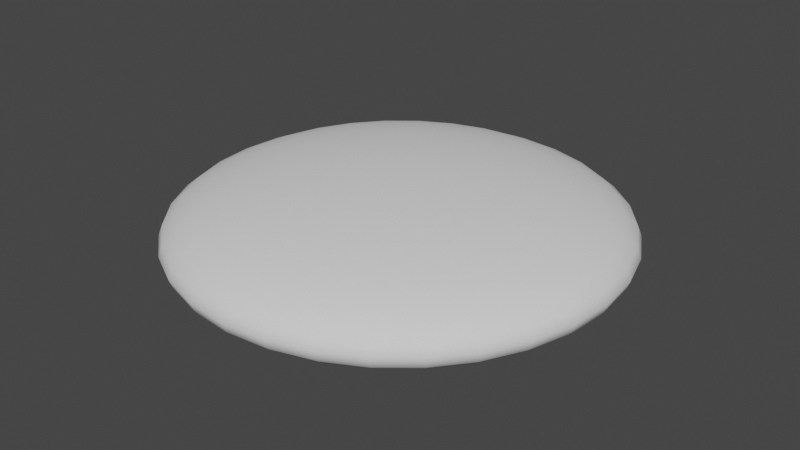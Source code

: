 # Source: EmojiSphere.blend  (saved by Blender 3.6.11; exported with 4.5.12 LTS)
import bpy
from mathutils import Matrix  # noqa: F401  (used for matrix-valued properties, if any)

bpy.ops.wm.read_factory_settings(use_empty=True)
scene = bpy.context.scene
scene.name = 'Scene'

# ---- collections
col_collection = bpy.data.collections.new('Collection'); scene.collection.children.link(col_collection)

# ---- world
world_world = bpy.data.worlds.new('World'); scene.world = world_world
world_world.use_nodes = True; world_world.node_tree.nodes.clear()
_N = world_world.node_tree.nodes; _L = world_world.node_tree.links
n0 = _N.new('ShaderNodeOutputWorld'); n0.name = 'World Output'; n0.location = (300, 300)
n1 = _N.new('ShaderNodeBackground'); n1.name = 'Background'; n1.location = (10, 300)
n1.inputs[0].default_value = (0.05088, 0.05088, 0.05088, 1.0)
_L.new(n1.outputs[0], n0.inputs[0])
n0.is_active_output = True
world_world.color = (0.05088, 0.05088, 0.05088)
world_world.use_sun_shadow = False
world_world.sun_shadow_jitter_overblur = 0.0

# ---- meshes
me_sphere = bpy.data.meshes.new('Sphere')
me_sphere.from_pydata([(0.0, 0.5556, 0.4157), (0.0, 0.8315, 0.2778), (0.0, 0.9808, 0.09755), (0.03806, 0.1913, 0.4904), (0.07466, 0.3753, 0.4619), (0.1084, 0.5449, 0.4157), (0.1379, 0.6935, 0.3536), (0.1622, 0.8155, 0.2778), (0.1802, 0.9061, 0.1913), (0.1913, 0.9619, 0.09755), (0.07466, 0.1802, 0.4904), (0.1464, 0.3536, 0.4619), (0.2126, 0.5133, 0.4157), (0.2706, 0.6533, 0.3536), (0.3182, 0.7682, 0.2778), (0.3536, 0.8536, 0.1913), (0.3753, 0.9061, 0.09755), (0.1084, 0.1622, 0.4904), (0.2126, 0.3182, 0.4619), (0.3087, 0.4619, 0.4157), (0.3928, 0.5879, 0.3536), (0.4619, 0.6913, 0.2778), (0.5133, 0.7682, 0.1913), (0.5449, 0.8155, 0.09755), (0.5556, 0.8315, 0.0), (0.1379, 0.1379, 0.4904), (0.2706, 0.2706, 0.4619), (0.3928, 0.3928, 0.4157), (0.5, 0.5, 0.3536), (0.5879, 0.5879, 0.2778), (0.6533, 0.6533, 0.1913), (0.6935, 0.6935, 0.09755), (0.1622, 0.1084, 0.4904), (0.3182, 0.2126, 0.4619), (0.4619, 0.3087, 0.4157), (0.5879, 0.3928, 0.3536), (0.6913, 0.4619, 0.2778), (0.7682, 0.5133, 0.1913), (0.8155, 0.5449, 0.09755), (0.8315, 0.5556, 0.0), (0.0, 0.0, 0.5), (0.1802, 0.07466, 0.4904), (0.3536, 0.1464, 0.4619), (0.5133, 0.2126, 0.4157), (0.6533, 0.2706, 0.3536), (0.7682, 0.3182, 0.2778), (0.8536, 0.3536, 0.1913), (0.9061, 0.3753, 0.09755), (0.9239, 0.3827, 0.0), (0.1913, 0.03806, 0.4904), (0.3753, 0.07466, 0.4619), (0.5449, 0.1084, 0.4157), (0.6935, 0.1379, 0.3536), (0.8155, 0.1622, 0.2778), (0.9061, 0.1802, 0.1913), (0.9619, 0.1913, 0.09755), (0.1951, -1.118e-08, 0.4904), (0.3827, -2.235e-08, 0.4619), (0.5556, -5.215e-08, 0.4157), (0.7071, 1.49e-08, 0.3536), (0.8315, -8.941e-08, 0.2778), (0.9239, 4.47e-08, 0.1913), (0.9808, -8.941e-08, 0.09755), (1.0, -1.639e-07, 0.0), (0.1913, -0.03806, 0.4904), (0.3753, -0.07466, 0.4619), (0.5449, -0.1084, 0.4157), (0.6935, -0.1379, 0.3536), (0.8155, -0.1622, 0.2778), (0.9061, -0.1802, 0.1913), (0.9619, -0.1913, 0.09755), (0.9808, -0.1951, 0.0), (0.1802, -0.07466, 0.4904), (0.3536, -0.1464, 0.4619), (0.5133, -0.2126, 0.4157), (0.6533, -0.2706, 0.3536), (0.7682, -0.3182, 0.2778), (0.8536, -0.3536, 0.1913), (0.9061, -0.3753, 0.09755), (0.1622, -0.1084, 0.4904), (0.3182, -0.2126, 0.4619), (0.4619, -0.3087, 0.4157), (0.5879, -0.3928, 0.3536), (0.6913, -0.4619, 0.2778), (0.7682, -0.5133, 0.1913), (0.8155, -0.5449, 0.09755), (0.8315, -0.5556, 0.0), (0.1379, -0.1379, 0.4904), (0.2706, -0.2706, 0.4619), (0.3928, -0.3928, 0.4157), (0.5, -0.5, 0.3536), (0.5879, -0.5879, 0.2778), (0.6533, -0.6533, 0.1913), (0.6935, -0.6935, 0.09755), (0.1084, -0.1622, 0.4904), (0.2126, -0.3182, 0.4619), (0.3087, -0.4619, 0.4157), (0.3928, -0.5879, 0.3536), (0.4619, -0.6913, 0.2778), (0.5133, -0.7682, 0.1913), (0.5449, -0.8155, 0.09755), (0.5556, -0.8315, 0.0), (0.07466, -0.1802, 0.4904), (0.1464, -0.3536, 0.4619), (0.2126, -0.5133, 0.4157), (0.2706, -0.6533, 0.3536), (0.3182, -0.7682, 0.2778), (0.3536, -0.8536, 0.1913), (0.3753, -0.9061, 0.09755), (0.3827, -0.9239, 0.0), (0.03806, -0.1913, 0.4904), (0.07466, -0.3753, 0.4619), (0.1084, -0.5449, 0.4157), (0.1379, -0.6935, 0.3536), (0.1622, -0.8155, 0.2778), (0.1802, -0.9061, 0.1913), (0.1913, -0.9619, 0.09755), (0.1951, -0.9808, 0.0), (-7.451e-09, -0.1951, 0.4904), (-5.215e-08, -0.3827, 0.4619), (-9.686e-08, -0.5556, 0.4157), (-1.49e-08, -0.7071, 0.3536), (-1.043e-07, -0.8315, 0.2778), (2.98e-08, -0.9239, 0.1913), (-1.341e-07, -0.9808, 0.09755), (-3.278e-07, -1.0, 0.0), (-0.03806, -0.1913, 0.4904), (-0.07466, -0.3753, 0.4619), (-0.1084, -0.5449, 0.4157), (-0.1379, -0.6935, 0.3536), (-0.1622, -0.8155, 0.2778), (-0.1802, -0.9061, 0.1913), (-0.1913, -0.9619, 0.09755), (-0.1951, -0.9808, 0.0), (-0.07466, -0.1802, 0.4904), (-0.1464, -0.3536, 0.4619), (-0.2126, -0.5133, 0.4157), (-0.2706, -0.6533, 0.3536), (-0.3182, -0.7682, 0.2778), (-0.3536, -0.8536, 0.1913), (-0.3753, -0.9061, 0.09755), (-0.3827, -0.9239, 0.0), (-0.1084, -0.1622, 0.4904), (-0.2126, -0.3182, 0.4619), (-0.3087, -0.4619, 0.4157), (-0.3928, -0.5879, 0.3536), (-0.4619, -0.6913, 0.2778), (-0.5133, -0.7682, 0.1913), (-0.5449, -0.8155, 0.09755), (-0.1379, -0.1379, 0.4904), (-0.2706, -0.2706, 0.4619), (-0.3928, -0.3928, 0.4157), (-0.5, -0.5, 0.3536), (-0.5879, -0.5879, 0.2778), (-0.6533, -0.6533, 0.1913), (-0.6935, -0.6935, 0.09755), (-0.1622, -0.1084, 0.4904), (-0.3182, -0.2126, 0.4619), (-0.4619, -0.3087, 0.4157), (-0.5879, -0.3928, 0.3536), (-0.6913, -0.4619, 0.2778), (-0.7682, -0.5133, 0.1913), (-0.8155, -0.5449, 0.09755), (-0.8315, -0.5556, 0.0), (-0.1802, -0.07466, 0.4904), (-0.3536, -0.1464, 0.4619), (-0.5133, -0.2126, 0.4157), (-0.6533, -0.2706, 0.3536), (-0.7682, -0.3182, 0.2778), (-0.8536, -0.3536, 0.1913), (-0.9061, -0.3753, 0.09755), (-0.1913, -0.03806, 0.4904), (-0.3753, -0.07466, 0.4619), (-0.5449, -0.1084, 0.4157), (-0.6935, -0.1379, 0.3536), (-0.8155, -0.1622, 0.2778), (-0.9061, -0.1802, 0.1913), (-0.9619, -0.1913, 0.09755), (-0.1951, 1.863e-08, 0.4904), (-0.3827, 5.215e-08, 0.4619), (-0.5556, 1.49e-07, 0.4157), (-0.7071, 2.98e-08, 0.3536), (-0.8315, 1.639e-07, 0.2778), (-0.9239, 1.49e-08, 0.1913), (-0.9808, 2.682e-07, 0.09755), (-1.0, 4.47e-07, 0.0), (-0.1913, 0.03806, 0.4904), (-0.3753, 0.07466, 0.4619), (-0.5449, 0.1084, 0.4157), (-0.6935, 0.1379, 0.3536), (-0.8155, 0.1622, 0.2778), (-0.9061, 0.1802, 0.1913), (-0.9619, 0.1913, 0.09755), (-0.9808, 0.1951, 0.0), (-0.1802, 0.07466, 0.4904), (-0.3536, 0.1464, 0.4619), (-0.5133, 0.2126, 0.4157), (-0.6533, 0.2706, 0.3536), (-0.7682, 0.3182, 0.2778), (-0.8536, 0.3536, 0.1913), (-0.9061, 0.3753, 0.09755), (-0.9239, 0.3827, 0.0), (-0.1622, 0.1084, 0.4904), (-0.3182, 0.2126, 0.4619), (-0.4619, 0.3087, 0.4157), (-0.5879, 0.3928, 0.3536), (-0.6913, 0.4619, 0.2778), (-0.7682, 0.5133, 0.1913), (-0.8155, 0.5449, 0.09755), (-0.8315, 0.5556, 0.0), (-0.1379, 0.1379, 0.4904), (-0.2706, 0.2706, 0.4619), (-0.3928, 0.3928, 0.4157), (-0.5, 0.5, 0.3536), (-0.5879, 0.5879, 0.2778), (-0.6533, 0.6533, 0.1913), (-0.6935, 0.6935, 0.09755), (-0.1084, 0.1622, 0.4904), (-0.2126, 0.3182, 0.4619), (-0.3087, 0.4619, 0.4157), (-0.3928, 0.5879, 0.3536), (-0.4619, 0.6913, 0.2778), (-0.5133, 0.7682, 0.1913), (-0.5449, 0.8155, 0.09755), (-0.07466, 0.1802, 0.4904), (-0.1464, 0.3536, 0.4619), (-0.2126, 0.5133, 0.4157), (-0.2706, 0.6533, 0.3536), (-0.3182, 0.7682, 0.2778), (-0.3536, 0.8536, 0.1913), (-0.3753, 0.9061, 0.09755), (-0.3827, 0.9239, 0.0), (-0.03806, 0.1913, 0.4904), (-0.07466, 0.3753, 0.4619), (-0.1084, 0.5449, 0.4157), (-0.1379, 0.6935, 0.3536), (-0.1622, 0.8155, 0.2778), (-0.1802, 0.9061, 0.1913), (-0.1913, 0.9619, 0.09755), (-0.1951, 0.9808, 0.0), (1.49e-08, 0.1951, 0.4904), (6.706e-08, 0.3827, 0.4619), (8.941e-08, 0.7071, 0.3536), (5.96e-08, 0.9239, 0.1913), (0.0, 0.5556, -0.4157), (0.0, 0.8315, -0.2778), (0.0, 0.9808, -0.09755), (0.0, 1.0, 0.0), (0.03806, 0.1913, -0.4904), (0.07466, 0.3753, -0.4619), (0.1084, 0.5449, -0.4157), (0.1379, 0.6935, -0.3536), (0.1622, 0.8155, -0.2778), (0.1802, 0.9061, -0.1913), (0.1913, 0.9619, -0.09755), (0.1951, 0.9808, 0.0), (0.07466, 0.1802, -0.4904), (0.1464, 0.3536, -0.4619), (0.2126, 0.5133, -0.4157), (0.2706, 0.6533, -0.3536), (0.3182, 0.7682, -0.2778), (0.3536, 0.8536, -0.1913), (0.3753, 0.9061, -0.09755), (0.3827, 0.9239, 0.0), (0.1084, 0.1622, -0.4904), (0.2126, 0.3182, -0.4619), (0.3087, 0.4619, -0.4157), (0.3928, 0.5879, -0.3536), (0.4619, 0.6913, -0.2778), (0.5133, 0.7682, -0.1913), (0.5449, 0.8155, -0.09755), (0.1379, 0.1379, -0.4904), (0.2706, 0.2706, -0.4619), (0.3928, 0.3928, -0.4157), (0.5, 0.5, -0.3536), (0.5879, 0.5879, -0.2778), (0.6533, 0.6533, -0.1913), (0.6935, 0.6935, -0.09755), (0.7071, 0.7071, 0.0), (0.1622, 0.1084, -0.4904), (0.3182, 0.2126, -0.4619), (0.4619, 0.3087, -0.4157), (0.5879, 0.3928, -0.3536), (0.6913, 0.4619, -0.2778), (0.7682, 0.5133, -0.1913), (0.8155, 0.5449, -0.09755), (0.0, 0.0, -0.5), (0.1802, 0.07466, -0.4904), (0.3536, 0.1464, -0.4619), (0.5133, 0.2126, -0.4157), (0.6533, 0.2706, -0.3536), (0.7682, 0.3182, -0.2778), (0.8536, 0.3536, -0.1913), (0.9061, 0.3753, -0.09755), (0.1913, 0.03806, -0.4904), (0.3753, 0.07466, -0.4619), (0.5449, 0.1084, -0.4157), (0.6935, 0.1379, -0.3536), (0.8155, 0.1622, -0.2778), (0.9061, 0.1802, -0.1913), (0.9619, 0.1913, -0.09755), (0.9808, 0.1951, 0.0), (0.1951, -1.118e-08, -0.4904), (0.3827, -2.235e-08, -0.4619), (0.5556, -5.215e-08, -0.4157), (0.7071, 1.49e-08, -0.3536), (0.8315, -8.941e-08, -0.2778), (0.9239, 4.47e-08, -0.1913), (0.9808, -8.941e-08, -0.09755), (0.1913, -0.03806, -0.4904), (0.3753, -0.07466, -0.4619), (0.5449, -0.1084, -0.4157), (0.6935, -0.1379, -0.3536), (0.8155, -0.1622, -0.2778), (0.9061, -0.1802, -0.1913), (0.9619, -0.1913, -0.09755), (0.1802, -0.07466, -0.4904), (0.3536, -0.1464, -0.4619), (0.5133, -0.2126, -0.4157), (0.6533, -0.2706, -0.3536), (0.7682, -0.3182, -0.2778), (0.8536, -0.3536, -0.1913), (0.9061, -0.3753, -0.09755), (0.9239, -0.3827, 0.0), (0.1622, -0.1084, -0.4904), (0.3182, -0.2126, -0.4619), (0.4619, -0.3087, -0.4157), (0.5879, -0.3928, -0.3536), (0.6913, -0.4619, -0.2778), (0.7682, -0.5133, -0.1913), (0.8155, -0.5449, -0.09755), (0.1379, -0.1379, -0.4904), (0.2706, -0.2706, -0.4619), (0.3928, -0.3928, -0.4157), (0.5, -0.5, -0.3536), (0.5879, -0.5879, -0.2778), (0.6533, -0.6533, -0.1913), (0.6935, -0.6935, -0.09755), (0.7071, -0.7071, 0.0), (0.1084, -0.1622, -0.4904), (0.2126, -0.3182, -0.4619), (0.3087, -0.4619, -0.4157), (0.3928, -0.5879, -0.3536), (0.4619, -0.6913, -0.2778), (0.5133, -0.7682, -0.1913), (0.5449, -0.8155, -0.09755), (0.07466, -0.1802, -0.4904), (0.1464, -0.3536, -0.4619), (0.2126, -0.5133, -0.4157), (0.2706, -0.6533, -0.3536), (0.3182, -0.7682, -0.2778), (0.3536, -0.8536, -0.1913), (0.3753, -0.9061, -0.09755), (0.03806, -0.1913, -0.4904), (0.07466, -0.3753, -0.4619), (0.1084, -0.5449, -0.4157), (0.1379, -0.6935, -0.3536), (0.1622, -0.8155, -0.2778), (0.1802, -0.9061, -0.1913), (0.1913, -0.9619, -0.09755), (-7.451e-09, -0.1951, -0.4904), (-5.215e-08, -0.3827, -0.4619), (-9.686e-08, -0.5556, -0.4157), (-1.49e-08, -0.7071, -0.3536), (-1.043e-07, -0.8315, -0.2778), (2.98e-08, -0.9239, -0.1913), (-1.341e-07, -0.9808, -0.09755), (-0.03806, -0.1913, -0.4904), (-0.07466, -0.3753, -0.4619), (-0.1084, -0.5449, -0.4157), (-0.1379, -0.6935, -0.3536), (-0.1622, -0.8155, -0.2778), (-0.1802, -0.9061, -0.1913), (-0.1913, -0.9619, -0.09755), (-0.07466, -0.1802, -0.4904), (-0.1464, -0.3536, -0.4619), (-0.2126, -0.5133, -0.4157), (-0.2706, -0.6533, -0.3536), (-0.3182, -0.7682, -0.2778), (-0.3536, -0.8536, -0.1913), (-0.3753, -0.9061, -0.09755), (-0.1084, -0.1622, -0.4904), (-0.2126, -0.3182, -0.4619), (-0.3087, -0.4619, -0.4157), (-0.3928, -0.5879, -0.3536), (-0.4619, -0.6913, -0.2778), (-0.5133, -0.7682, -0.1913), (-0.5449, -0.8155, -0.09755), (-0.5556, -0.8315, 0.0), (-0.1379, -0.1379, -0.4904), (-0.2706, -0.2706, -0.4619), (-0.3928, -0.3928, -0.4157), (-0.5, -0.5, -0.3536), (-0.5879, -0.5879, -0.2778), (-0.6533, -0.6533, -0.1913), (-0.6935, -0.6935, -0.09755), (-0.7071, -0.7071, 0.0), (-0.1622, -0.1084, -0.4904), (-0.3182, -0.2126, -0.4619), (-0.4619, -0.3087, -0.4157), (-0.5879, -0.3928, -0.3536), (-0.6913, -0.4619, -0.2778), (-0.7682, -0.5133, -0.1913), (-0.8155, -0.5449, -0.09755), (-0.1802, -0.07466, -0.4904), (-0.3536, -0.1464, -0.4619), (-0.5133, -0.2126, -0.4157), (-0.6533, -0.2706, -0.3536), (-0.7682, -0.3182, -0.2778), (-0.8536, -0.3536, -0.1913), (-0.9061, -0.3753, -0.09755), (-0.9239, -0.3827, 0.0), (-0.1913, -0.03806, -0.4904), (-0.3753, -0.07466, -0.4619), (-0.5449, -0.1084, -0.4157), (-0.6935, -0.1379, -0.3536), (-0.8155, -0.1622, -0.2778), (-0.9061, -0.1802, -0.1913), (-0.9619, -0.1913, -0.09755), (-0.9808, -0.1951, 0.0), (-0.1951, 1.863e-08, -0.4904), (-0.3827, 5.215e-08, -0.4619), (-0.5556, 1.49e-07, -0.4157), (-0.7071, 2.98e-08, -0.3536), (-0.8315, 1.639e-07, -0.2778), (-0.9239, 1.49e-08, -0.1913), (-0.9808, 2.682e-07, -0.09755), (-0.1913, 0.03806, -0.4904), (-0.3753, 0.07466, -0.4619), (-0.5449, 0.1084, -0.4157), (-0.6935, 0.1379, -0.3536), (-0.8155, 0.1622, -0.2778), (-0.9061, 0.1802, -0.1913), (-0.9619, 0.1913, -0.09755), (-0.1802, 0.07466, -0.4904), (-0.3536, 0.1464, -0.4619), (-0.5133, 0.2126, -0.4157), (-0.6533, 0.2706, -0.3536), (-0.7682, 0.3182, -0.2778), (-0.8536, 0.3536, -0.1913), (-0.9061, 0.3753, -0.09755), (-0.1622, 0.1084, -0.4904), (-0.3182, 0.2126, -0.4619), (-0.4619, 0.3087, -0.4157), (-0.5879, 0.3928, -0.3536), (-0.6913, 0.4619, -0.2778), (-0.7682, 0.5133, -0.1913), (-0.8155, 0.5449, -0.09755), (-0.1379, 0.1379, -0.4904), (-0.2706, 0.2706, -0.4619), (-0.3928, 0.3928, -0.4157), (-0.5, 0.5, -0.3536), (-0.5879, 0.5879, -0.2778), (-0.6533, 0.6533, -0.1913), (-0.6935, 0.6935, -0.09755), (-0.7071, 0.7071, 0.0), (-0.1084, 0.1622, -0.4904), (-0.2126, 0.3182, -0.4619), (-0.3087, 0.4619, -0.4157), (-0.3928, 0.5879, -0.3536), (-0.4619, 0.6913, -0.2778), (-0.5133, 0.7682, -0.1913), (-0.5449, 0.8155, -0.09755), (-0.5556, 0.8315, 0.0), (-0.07466, 0.1802, -0.4904), (-0.1464, 0.3536, -0.4619), (-0.2126, 0.5133, -0.4157), (-0.2706, 0.6533, -0.3536), (-0.3182, 0.7682, -0.2778), (-0.3536, 0.8536, -0.1913), (-0.3753, 0.9061, -0.09755), (-0.03806, 0.1913, -0.4904), (-0.07466, 0.3753, -0.4619), (-0.1084, 0.5449, -0.4157), (-0.1379, 0.6935, -0.3536), (-0.1622, 0.8155, -0.2778), (-0.1802, 0.9061, -0.1913), (-0.1913, 0.9619, -0.09755), (1.49e-08, 0.1951, -0.4904), (6.706e-08, 0.3827, -0.4619), (8.941e-08, 0.7071, -0.3536), (5.96e-08, 0.9239, -0.1913)], [], [(242, 0, 5, 6), (1, 242, 6, 7), (243, 1, 7, 8), (2, 243, 8, 9), (247, 2, 9, 255), (240, 40, 3), (241, 240, 3, 4), (0, 241, 4, 5), (5, 4, 11, 12), (6, 5, 12, 13), (7, 6, 13, 14), (8, 7, 14, 15), (9, 8, 15, 16), (255, 9, 16, 263), (3, 40, 10), (4, 3, 10, 11), (16, 15, 22, 23), (263, 16, 23, 24), (10, 40, 17), (11, 10, 17, 18), (12, 11, 18, 19), (13, 12, 19, 20), (14, 13, 20, 21), (15, 14, 21, 22), (19, 18, 26, 27), (20, 19, 27, 28), (21, 20, 28, 29), (22, 21, 29, 30), (23, 22, 30, 31), (24, 23, 31, 278), (17, 40, 25), (18, 17, 25, 26), (31, 30, 37, 38), (278, 31, 38, 39), (25, 40, 32), (26, 25, 32, 33), (27, 26, 33, 34), (28, 27, 34, 35), (29, 28, 35, 36), (30, 29, 36, 37), (35, 34, 43, 44), (36, 35, 44, 45), (37, 36, 45, 46), (38, 37, 46, 47), (39, 38, 47, 48), (32, 40, 41), (33, 32, 41, 42), (34, 33, 42, 43), (48, 47, 55, 301), (41, 40, 49), (42, 41, 49, 50), (43, 42, 50, 51), (44, 43, 51, 52), (45, 44, 52, 53), (46, 45, 53, 54), (47, 46, 54, 55), (52, 51, 58, 59), (53, 52, 59, 60), (54, 53, 60, 61), (55, 54, 61, 62), (301, 55, 62, 63), (49, 40, 56), (50, 49, 56, 57), (51, 50, 57, 58), (63, 62, 70, 71), (56, 40, 64), (57, 56, 64, 65), (58, 57, 65, 66), (59, 58, 66, 67), (60, 59, 67, 68), (61, 60, 68, 69), (62, 61, 69, 70), (68, 67, 75, 76), (69, 68, 76, 77), (70, 69, 77, 78), (71, 70, 78, 323), (64, 40, 72), (65, 64, 72, 73), (66, 65, 73, 74), (67, 66, 74, 75), (73, 72, 79, 80), (74, 73, 80, 81), (75, 74, 81, 82), (76, 75, 82, 83), (77, 76, 83, 84), (78, 77, 84, 85), (323, 78, 85, 86), (72, 40, 79), (84, 83, 91, 92), (85, 84, 92, 93), (86, 85, 93, 338), (79, 40, 87), (80, 79, 87, 88), (81, 80, 88, 89), (82, 81, 89, 90), (83, 82, 90, 91), (88, 87, 94, 95), (89, 88, 95, 96), (90, 89, 96, 97), (91, 90, 97, 98), (92, 91, 98, 99), (93, 92, 99, 100), (338, 93, 100, 101), (87, 40, 94), (99, 98, 106, 107), (100, 99, 107, 108), (101, 100, 108, 109), (94, 40, 102), (95, 94, 102, 103), (96, 95, 103, 104), (97, 96, 104, 105), (98, 97, 105, 106), (104, 103, 111, 112), (105, 104, 112, 113), (106, 105, 113, 114), (107, 106, 114, 115), (108, 107, 115, 116), (109, 108, 116, 117), (102, 40, 110), (103, 102, 110, 111), (116, 115, 123, 124), (117, 116, 124, 125), (110, 40, 118), (111, 110, 118, 119), (112, 111, 119, 120), (113, 112, 120, 121), (114, 113, 121, 122), (115, 114, 122, 123), (120, 119, 127, 128), (121, 120, 128, 129), (122, 121, 129, 130), (123, 122, 130, 131), (124, 123, 131, 132), (125, 124, 132, 133), (118, 40, 126), (119, 118, 126, 127), (132, 131, 139, 140), (133, 132, 140, 141), (126, 40, 134), (127, 126, 134, 135), (128, 127, 135, 136), (129, 128, 136, 137), (130, 129, 137, 138), (131, 130, 138, 139), (137, 136, 144, 145), (138, 137, 145, 146), (139, 138, 146, 147), (140, 139, 147, 148), (141, 140, 148, 388), (134, 40, 142), (135, 134, 142, 143), (136, 135, 143, 144), (388, 148, 155, 396), (142, 40, 149), (143, 142, 149, 150), (144, 143, 150, 151), (145, 144, 151, 152), (146, 145, 152, 153), (147, 146, 153, 154), (148, 147, 154, 155), (153, 152, 159, 160), (154, 153, 160, 161), (155, 154, 161, 162), (396, 155, 162, 163), (149, 40, 156), (150, 149, 156, 157), (151, 150, 157, 158), (152, 151, 158, 159), (156, 40, 164), (157, 156, 164, 165), (158, 157, 165, 166), (159, 158, 166, 167), (160, 159, 167, 168), (161, 160, 168, 169), (162, 161, 169, 170), (163, 162, 170, 411), (168, 167, 174, 175), (169, 168, 175, 176), (170, 169, 176, 177), (411, 170, 177, 419), (164, 40, 171), (165, 164, 171, 172), (166, 165, 172, 173), (167, 166, 173, 174), (172, 171, 178, 179), (173, 172, 179, 180), (174, 173, 180, 181), (175, 174, 181, 182), (176, 175, 182, 183), (177, 176, 183, 184), (419, 177, 184, 185), (171, 40, 178), (183, 182, 190, 191), (184, 183, 191, 192), (185, 184, 192, 193), (178, 40, 186), (179, 178, 186, 187), (180, 179, 187, 188), (181, 180, 188, 189), (182, 181, 189, 190), (187, 186, 194, 195), (188, 187, 195, 196), (189, 188, 196, 197), (190, 189, 197, 198), (191, 190, 198, 199), (192, 191, 199, 200), (193, 192, 200, 201), (186, 40, 194), (199, 198, 206, 207), (200, 199, 207, 208), (201, 200, 208, 209), (194, 40, 202), (195, 194, 202, 203), (196, 195, 203, 204), (197, 196, 204, 205), (198, 197, 205, 206), (204, 203, 211, 212), (205, 204, 212, 213), (206, 205, 213, 214), (207, 206, 214, 215), (208, 207, 215, 216), (209, 208, 216, 455), (202, 40, 210), (203, 202, 210, 211), (216, 215, 222, 223), (455, 216, 223, 463), (210, 40, 217), (211, 210, 217, 218), (212, 211, 218, 219), (213, 212, 219, 220), (214, 213, 220, 221), (215, 214, 221, 222), (220, 219, 226, 227), (221, 220, 227, 228), (222, 221, 228, 229), (223, 222, 229, 230), (463, 223, 230, 231), (217, 40, 224), (218, 217, 224, 225), (219, 218, 225, 226), (231, 230, 238, 239), (224, 40, 232), (225, 224, 232, 233), (226, 225, 233, 234), (227, 226, 234, 235), (228, 227, 235, 236), (229, 228, 236, 237), (230, 229, 237, 238), (235, 234, 0, 242), (236, 235, 242, 1), (237, 236, 1, 243), (238, 237, 243, 2), (239, 238, 2, 247), (232, 40, 240), (233, 232, 240, 241), (234, 233, 241, 0), (480, 251, 250, 244), (245, 252, 251, 480), (481, 253, 252, 245), (246, 254, 253, 481), (247, 255, 254, 246), (478, 248, 286), (479, 249, 248, 478), (244, 250, 249, 479), (250, 258, 257, 249), (251, 259, 258, 250), (252, 260, 259, 251), (253, 261, 260, 252), (254, 262, 261, 253), (255, 263, 262, 254), (248, 256, 286), (249, 257, 256, 248), (262, 270, 269, 261), (263, 24, 270, 262), (256, 264, 286), (257, 265, 264, 256), (258, 266, 265, 257), (259, 267, 266, 258), (260, 268, 267, 259), (261, 269, 268, 260), (266, 273, 272, 265), (267, 274, 273, 266), (268, 275, 274, 267), (269, 276, 275, 268), (270, 277, 276, 269), (24, 278, 277, 270), (264, 271, 286), (265, 272, 271, 264), (277, 285, 284, 276), (278, 39, 285, 277), (271, 279, 286), (272, 280, 279, 271), (273, 281, 280, 272), (274, 282, 281, 273), (275, 283, 282, 274), (276, 284, 283, 275), (282, 290, 289, 281), (283, 291, 290, 282), (284, 292, 291, 283), (285, 293, 292, 284), (39, 48, 293, 285), (279, 287, 286), (280, 288, 287, 279), (281, 289, 288, 280), (48, 301, 300, 293), (287, 294, 286), (288, 295, 294, 287), (289, 296, 295, 288), (290, 297, 296, 289), (291, 298, 297, 290), (292, 299, 298, 291), (293, 300, 299, 292), (297, 305, 304, 296), (298, 306, 305, 297), (299, 307, 306, 298), (300, 308, 307, 299), (301, 63, 308, 300), (294, 302, 286), (295, 303, 302, 294), (296, 304, 303, 295), (63, 71, 315, 308), (302, 309, 286), (303, 310, 309, 302), (304, 311, 310, 303), (305, 312, 311, 304), (306, 313, 312, 305), (307, 314, 313, 306), (308, 315, 314, 307), (313, 320, 319, 312), (314, 321, 320, 313), (315, 322, 321, 314), (71, 323, 322, 315), (309, 316, 286), (310, 317, 316, 309), (311, 318, 317, 310), (312, 319, 318, 311), (317, 325, 324, 316), (318, 326, 325, 317), (319, 327, 326, 318), (320, 328, 327, 319), (321, 329, 328, 320), (322, 330, 329, 321), (323, 86, 330, 322), (316, 324, 286), (329, 336, 335, 328), (330, 337, 336, 329), (86, 338, 337, 330), (324, 331, 286), (325, 332, 331, 324), (326, 333, 332, 325), (327, 334, 333, 326), (328, 335, 334, 327), (332, 340, 339, 331), (333, 341, 340, 332), (334, 342, 341, 333), (335, 343, 342, 334), (336, 344, 343, 335), (337, 345, 344, 336), (338, 101, 345, 337), (331, 339, 286), (344, 351, 350, 343), (345, 352, 351, 344), (101, 109, 352, 345), (339, 346, 286), (340, 347, 346, 339), (341, 348, 347, 340), (342, 349, 348, 341), (343, 350, 349, 342), (348, 355, 354, 347), (349, 356, 355, 348), (350, 357, 356, 349), (351, 358, 357, 350), (352, 359, 358, 351), (109, 117, 359, 352), (346, 353, 286), (347, 354, 353, 346), (359, 366, 365, 358), (117, 125, 366, 359), (353, 360, 286), (354, 361, 360, 353), (355, 362, 361, 354), (356, 363, 362, 355), (357, 364, 363, 356), (358, 365, 364, 357), (362, 369, 368, 361), (363, 370, 369, 362), (364, 371, 370, 363), (365, 372, 371, 364), (366, 373, 372, 365), (125, 133, 373, 366), (360, 367, 286), (361, 368, 367, 360), (373, 380, 379, 372), (133, 141, 380, 373), (367, 374, 286), (368, 375, 374, 367), (369, 376, 375, 368), (370, 377, 376, 369), (371, 378, 377, 370), (372, 379, 378, 371), (377, 384, 383, 376), (378, 385, 384, 377), (379, 386, 385, 378), (380, 387, 386, 379), (141, 388, 387, 380), (374, 381, 286), (375, 382, 381, 374), (376, 383, 382, 375), (388, 396, 395, 387), (381, 389, 286), (382, 390, 389, 381), (383, 391, 390, 382), (384, 392, 391, 383), (385, 393, 392, 384), (386, 394, 393, 385), (387, 395, 394, 386), (393, 401, 400, 392), (394, 402, 401, 393), (395, 403, 402, 394), (396, 163, 403, 395), (389, 397, 286), (390, 398, 397, 389), (391, 399, 398, 390), (392, 400, 399, 391), (397, 404, 286), (398, 405, 404, 397), (399, 406, 405, 398), (400, 407, 406, 399), (401, 408, 407, 400), (402, 409, 408, 401), (403, 410, 409, 402), (163, 411, 410, 403), (408, 416, 415, 407), (409, 417, 416, 408), (410, 418, 417, 409), (411, 419, 418, 410), (404, 412, 286), (405, 413, 412, 404), (406, 414, 413, 405), (407, 415, 414, 406), (413, 421, 420, 412), (414, 422, 421, 413), (415, 423, 422, 414), (416, 424, 423, 415), (417, 425, 424, 416), (418, 426, 425, 417), (419, 185, 426, 418), (412, 420, 286), (425, 432, 431, 424), (426, 433, 432, 425), (185, 193, 433, 426), (420, 427, 286), (421, 428, 427, 420), (422, 429, 428, 421), (423, 430, 429, 422), (424, 431, 430, 423), (428, 435, 434, 427), (429, 436, 435, 428), (430, 437, 436, 429), (431, 438, 437, 430), (432, 439, 438, 431), (433, 440, 439, 432), (193, 201, 440, 433), (427, 434, 286), (439, 446, 445, 438), (440, 447, 446, 439), (201, 209, 447, 440), (434, 441, 286), (435, 442, 441, 434), (436, 443, 442, 435), (437, 444, 443, 436), (438, 445, 444, 437), (443, 450, 449, 442), (444, 451, 450, 443), (445, 452, 451, 444), (446, 453, 452, 445), (447, 454, 453, 446), (209, 455, 454, 447), (441, 448, 286), (442, 449, 448, 441), (454, 462, 461, 453), (455, 463, 462, 454), (448, 456, 286), (449, 457, 456, 448), (450, 458, 457, 449), (451, 459, 458, 450), (452, 460, 459, 451), (453, 461, 460, 452), (459, 467, 466, 458), (460, 468, 467, 459), (461, 469, 468, 460), (462, 470, 469, 461), (463, 231, 470, 462), (456, 464, 286), (457, 465, 464, 456), (458, 466, 465, 457), (231, 239, 477, 470), (464, 471, 286), (465, 472, 471, 464), (466, 473, 472, 465), (467, 474, 473, 466), (468, 475, 474, 467), (469, 476, 475, 468), (470, 477, 476, 469), (474, 480, 244, 473), (475, 245, 480, 474), (476, 481, 245, 475), (477, 246, 481, 476), (239, 247, 246, 477), (471, 478, 286), (472, 479, 478, 471), (473, 244, 479, 472)])
me_sphere.polygons.foreach_set('use_smooth', [True] * 512)
_uv = me_sphere.uv_layers.new(name='UVMap')
_uv.uv.foreach_set('vector', [0.5, 0.8536, 0.5, 0.7778, 0.5542, 0.7724, 0.569, 0.8468, 0.5, 0.9157, 0.5, 0.8536, 0.569, 0.8468, 0.5811, 0.9077, 0.5, 0.9619, 0.5, 0.9157, 0.5811, 0.9077, 0.5901, 0.9531, 0.5, 0.9904, 0.5, 0.9619, 0.5901, 0.9531, 0.5957, 0.981, 0.5, 1.0, 0.5, 0.9904, 0.5957, 0.981, 0.5975, 0.9904, 0.5, 0.5975, 0.5, 0.5, 0.519, 0.5957, 0.5, 0.6913, 0.5, 0.5975, 0.519, 0.5957, 0.5373, 0.6877, 0.5, 0.7778, 0.5, 0.6913, 0.5373, 0.6877, 0.5542, 0.7724, 0.5542, 0.7724, 0.5373, 0.6877, 0.5732, 0.6768, 0.6063, 0.7566, 0.569, 0.8468, 0.5542, 0.7724, 0.6063, 0.7566, 0.6353, 0.8266, 0.5811, 0.9077, 0.569, 0.8468, 0.6353, 0.8266, 0.6591, 0.8841, 0.5901, 0.9531, 0.5811, 0.9077, 0.6591, 0.8841, 0.6768, 0.9268, 0.5957, 0.981, 0.5901, 0.9531, 0.6768, 0.9268, 0.6877, 0.9531, 0.5975, 0.9904, 0.5957, 0.981, 0.6877, 0.9531, 0.6913, 0.9619, 0.519, 0.5957, 0.5, 0.5, 0.5373, 0.5901, 0.5373, 0.6877, 0.519, 0.5957, 0.5373, 0.5901, 0.5732, 0.6768, 0.6877, 0.9531, 0.6768, 0.9268, 0.7566, 0.8841, 0.7724, 0.9077, 0.6913, 0.9619, 0.6877, 0.9531, 0.7724, 0.9077, 0.7778, 0.9157, 0.5373, 0.5901, 0.5, 0.5, 0.5542, 0.5811, 0.5732, 0.6768, 0.5373, 0.5901, 0.5542, 0.5811, 0.6063, 0.6591, 0.6063, 0.7566, 0.5732, 0.6768, 0.6063, 0.6591, 0.6543, 0.731, 0.6353, 0.8266, 0.6063, 0.7566, 0.6543, 0.731, 0.6964, 0.794, 0.6591, 0.8841, 0.6353, 0.8266, 0.6964, 0.794, 0.731, 0.8457, 0.6768, 0.9268, 0.6591, 0.8841, 0.731, 0.8457, 0.7566, 0.8841, 0.6543, 0.731, 0.6063, 0.6591, 0.6353, 0.6353, 0.6964, 0.6964, 0.6964, 0.794, 0.6543, 0.731, 0.6964, 0.6964, 0.75, 0.75, 0.731, 0.8457, 0.6964, 0.794, 0.75, 0.75, 0.794, 0.794, 0.7566, 0.8841, 0.731, 0.8457, 0.794, 0.794, 0.8266, 0.8266, 0.7724, 0.9077, 0.7566, 0.8841, 0.8266, 0.8266, 0.8468, 0.8468, 0.7778, 0.9157, 0.7724, 0.9077, 0.8468, 0.8468, 0.8536, 0.8536, 0.5542, 0.5811, 0.5, 0.5, 0.569, 0.569, 0.6063, 0.6591, 0.5542, 0.5811, 0.569, 0.569, 0.6353, 0.6353, 0.8468, 0.8468, 0.8266, 0.8266, 0.8841, 0.7566, 0.9077, 0.7724, 0.8536, 0.8536, 0.8468, 0.8468, 0.9077, 0.7724, 0.9157, 0.7778, 0.569, 0.569, 0.5, 0.5, 0.5811, 0.5542, 0.6353, 0.6353, 0.569, 0.569, 0.5811, 0.5542, 0.6591, 0.6063, 0.6964, 0.6964, 0.6353, 0.6353, 0.6591, 0.6063, 0.731, 0.6543, 0.75, 0.75, 0.6964, 0.6964, 0.731, 0.6543, 0.794, 0.6964, 0.794, 0.794, 0.75, 0.75, 0.794, 0.6964, 0.8457, 0.731, 0.8266, 0.8266, 0.794, 0.794, 0.8457, 0.731, 0.8841, 0.7566, 0.794, 0.6964, 0.731, 0.6543, 0.7566, 0.6063, 0.8266, 0.6353, 0.8457, 0.731, 0.794, 0.6964, 0.8266, 0.6353, 0.8841, 0.6591, 0.8841, 0.7566, 0.8457, 0.731, 0.8841, 0.6591, 0.9268, 0.6768, 0.9077, 0.7724, 0.8841, 0.7566, 0.9268, 0.6768, 0.9531, 0.6877, 0.9157, 0.7778, 0.9077, 0.7724, 0.9531, 0.6877, 0.9619, 0.6913, 0.5811, 0.5542, 0.5, 0.5, 0.5901, 0.5373, 0.6591, 0.6063, 0.5811, 0.5542, 0.5901, 0.5373, 0.6768, 0.5732, 0.731, 0.6543, 0.6591, 0.6063, 0.6768, 0.5732, 0.7566, 0.6063, 0.9619, 0.6913, 0.9531, 0.6877, 0.981, 0.5957, 0.9904, 0.5975, 0.5901, 0.5373, 0.5, 0.5, 0.5957, 0.519, 0.6768, 0.5732, 0.5901, 0.5373, 0.5957, 0.519, 0.6877, 0.5373, 0.7566, 0.6063, 0.6768, 0.5732, 0.6877, 0.5373, 0.7724, 0.5542, 0.8266, 0.6353, 0.7566, 0.6063, 0.7724, 0.5542, 0.8468, 0.569, 0.8841, 0.6591, 0.8266, 0.6353, 0.8468, 0.569, 0.9077, 0.5811, 0.9268, 0.6768, 0.8841, 0.6591, 0.9077, 0.5811, 0.9531, 0.5901, 0.9531, 0.6877, 0.9268, 0.6768, 0.9531, 0.5901, 0.981, 0.5957, 0.8468, 0.569, 0.7724, 0.5542, 0.7778, 0.5, 0.8536, 0.5, 0.9077, 0.5811, 0.8468, 0.569, 0.8536, 0.5, 0.9157, 0.5, 0.9531, 0.5901, 0.9077, 0.5811, 0.9157, 0.5, 0.9619, 0.5, 0.981, 0.5957, 0.9531, 0.5901, 0.9619, 0.5, 0.9904, 0.5, 0.9904, 0.5975, 0.981, 0.5957, 0.9904, 0.5, 1.0, 0.5, 0.5957, 0.519, 0.5, 0.5, 0.5975, 0.5, 0.6877, 0.5373, 0.5957, 0.519, 0.5975, 0.5, 0.6913, 0.5, 0.7724, 0.5542, 0.6877, 0.5373, 0.6913, 0.5, 0.7778, 0.5, 1.0, 0.5, 0.9904, 0.5, 0.981, 0.4043, 0.9904, 0.4025, 0.5975, 0.5, 0.5, 0.5, 0.5957, 0.481, 0.6913, 0.5, 0.5975, 0.5, 0.5957, 0.481, 0.6877, 0.4627, 0.7778, 0.5, 0.6913, 0.5, 0.6877, 0.4627, 0.7724, 0.4458, 0.8536, 0.5, 0.7778, 0.5, 0.7724, 0.4458, 0.8468, 0.431, 0.9157, 0.5, 0.8536, 0.5, 0.8468, 0.431, 0.9077, 0.4189, 0.9619, 0.5, 0.9157, 0.5, 0.9077, 0.4189, 0.9531, 0.4099, 0.9904, 0.5, 0.9619, 0.5, 0.9531, 0.4099, 0.981, 0.4043, 0.9077, 0.4189, 0.8468, 0.431, 0.8266, 0.3647, 0.8841, 0.3409, 0.9531, 0.4099, 0.9077, 0.4189, 0.8841, 0.3409, 0.9268, 0.3232, 0.981, 0.4043, 0.9531, 0.4099, 0.9268, 0.3232, 0.9531, 0.3123, 0.9904, 0.4025, 0.981, 0.4043, 0.9531, 0.3123, 0.9619, 0.3087, 0.5957, 0.481, 0.5, 0.5, 0.5901, 0.4627, 0.6877, 0.4627, 0.5957, 0.481, 0.5901, 0.4627, 0.6768, 0.4268, 0.7724, 0.4458, 0.6877, 0.4627, 0.6768, 0.4268, 0.7566, 0.3937, 0.8468, 0.431, 0.7724, 0.4458, 0.7566, 0.3937, 0.8266, 0.3647, 0.6768, 0.4268, 0.5901, 0.4627, 0.5811, 0.4458, 0.6591, 0.3937, 0.7566, 0.3937, 0.6768, 0.4268, 0.6591, 0.3937, 0.731, 0.3457, 0.8266, 0.3647, 0.7566, 0.3937, 0.731, 0.3457, 0.794, 0.3036, 0.8841, 0.3409, 0.8266, 0.3647, 0.794, 0.3036, 0.8457, 0.269, 0.9268, 0.3232, 0.8841, 0.3409, 0.8457, 0.269, 0.8841, 0.2434, 0.9531, 0.3123, 0.9268, 0.3232, 0.8841, 0.2434, 0.9077, 0.2276, 0.9619, 0.3087, 0.9531, 0.3123, 0.9077, 0.2276, 0.9157, 0.2222, 0.5901, 0.4627, 0.5, 0.5, 0.5811, 0.4458, 0.8841, 0.2434, 0.8457, 0.269, 0.794, 0.206, 0.8266, 0.1734, 0.9077, 0.2276, 0.8841, 0.2434, 0.8266, 0.1734, 0.8468, 0.1532, 0.9157, 0.2222, 0.9077, 0.2276, 0.8468, 0.1532, 0.8536, 0.1464, 0.5811, 0.4458, 0.5, 0.5, 0.569, 0.431, 0.6591, 0.3937, 0.5811, 0.4458, 0.569, 0.431, 0.6353, 0.3647, 0.731, 0.3457, 0.6591, 0.3937, 0.6353, 0.3647, 0.6964, 0.3036, 0.794, 0.3036, 0.731, 0.3457, 0.6964, 0.3036, 0.75, 0.25, 0.8457, 0.269, 0.794, 0.3036, 0.75, 0.25, 0.794, 0.206, 0.6353, 0.3647, 0.569, 0.431, 0.5542, 0.4189, 0.6063, 0.3409, 0.6964, 0.3036, 0.6353, 0.3647, 0.6063, 0.3409, 0.6543, 0.269, 0.75, 0.25, 0.6964, 0.3036, 0.6543, 0.269, 0.6964, 0.206, 0.794, 0.206, 0.75, 0.25, 0.6964, 0.206, 0.731, 0.1543, 0.8266, 0.1734, 0.794, 0.206, 0.731, 0.1543, 0.7566, 0.1159, 0.8468, 0.1532, 0.8266, 0.1734, 0.7566, 0.1159, 0.7724, 0.09225, 0.8536, 0.1464, 0.8468, 0.1532, 0.7724, 0.09225, 0.7778, 0.08426, 0.569, 0.431, 0.5, 0.5, 0.5542, 0.4189, 0.7566, 0.1159, 0.731, 0.1543, 0.6591, 0.1159, 0.6768, 0.07322, 0.7724, 0.09225, 0.7566, 0.1159, 0.6768, 0.07322, 0.6877, 0.04694, 0.7778, 0.08426, 0.7724, 0.09225, 0.6877, 0.04694, 0.6913, 0.03806, 0.5542, 0.4189, 0.5, 0.5, 0.5373, 0.4099, 0.6063, 0.3409, 0.5542, 0.4189, 0.5373, 0.4099, 0.5732, 0.3232, 0.6543, 0.269, 0.6063, 0.3409, 0.5732, 0.3232, 0.6063, 0.2434, 0.6964, 0.206, 0.6543, 0.269, 0.6063, 0.2434, 0.6353, 0.1734, 0.731, 0.1543, 0.6964, 0.206, 0.6353, 0.1734, 0.6591, 0.1159, 0.6063, 0.2434, 0.5732, 0.3232, 0.5373, 0.3123, 0.5542, 0.2276, 0.6353, 0.1734, 0.6063, 0.2434, 0.5542, 0.2276, 0.569, 0.1532, 0.6591, 0.1159, 0.6353, 0.1734, 0.569, 0.1532, 0.5811, 0.09225, 0.6768, 0.07322, 0.6591, 0.1159, 0.5811, 0.09225, 0.5901, 0.04694, 0.6877, 0.04694, 0.6768, 0.07322, 0.5901, 0.04694, 0.5957, 0.01903, 0.6913, 0.03806, 0.6877, 0.04694, 0.5957, 0.01903, 0.5975, 0.009607, 0.5373, 0.4099, 0.5, 0.5, 0.519, 0.4043, 0.5732, 0.3232, 0.5373, 0.4099, 0.519, 0.4043, 0.5373, 0.3123, 0.5957, 0.01903, 0.5901, 0.04694, 0.5, 0.03806, 0.5, 0.009607, 0.5975, 0.009607, 0.5957, 0.01903, 0.5, 0.009607, 0.5, 0.0, 0.519, 0.4043, 0.5, 0.5, 0.5, 0.4025, 0.5373, 0.3123, 0.519, 0.4043, 0.5, 0.4025, 0.5, 0.3087, 0.5542, 0.2276, 0.5373, 0.3123, 0.5, 0.3087, 0.5, 0.2222, 0.569, 0.1532, 0.5542, 0.2276, 0.5, 0.2222, 0.5, 0.1464, 0.5811, 0.09225, 0.569, 0.1532, 0.5, 0.1464, 0.5, 0.08427, 0.5901, 0.04694, 0.5811, 0.09225, 0.5, 0.08427, 0.5, 0.03806, 0.5, 0.2222, 0.5, 0.3087, 0.4627, 0.3123, 0.4458, 0.2276, 0.5, 0.1464, 0.5, 0.2222, 0.4458, 0.2276, 0.431, 0.1532, 0.5, 0.08427, 0.5, 0.1464, 0.431, 0.1532, 0.4189, 0.09225, 0.5, 0.03806, 0.5, 0.08427, 0.4189, 0.09225, 0.4099, 0.04694, 0.5, 0.009607, 0.5, 0.03806, 0.4099, 0.04694, 0.4043, 0.01903, 0.5, 0.0, 0.5, 0.009607, 0.4043, 0.01903, 0.4025, 0.009607, 0.5, 0.4025, 0.5, 0.5, 0.481, 0.4043, 0.5, 0.3087, 0.5, 0.4025, 0.481, 0.4043, 0.4627, 0.3123, 0.4043, 0.01903, 0.4099, 0.04694, 0.3232, 0.07322, 0.3123, 0.04694, 0.4025, 0.009607, 0.4043, 0.01903, 0.3123, 0.04694, 0.3087, 0.03806, 0.481, 0.4043, 0.5, 0.5, 0.4627, 0.4099, 0.4627, 0.3123, 0.481, 0.4043, 0.4627, 0.4099, 0.4268, 0.3232, 0.4458, 0.2276, 0.4627, 0.3123, 0.4268, 0.3232, 0.3937, 0.2434, 0.431, 0.1532, 0.4458, 0.2276, 0.3937, 0.2434, 0.3647, 0.1734, 0.4189, 0.09225, 0.431, 0.1532, 0.3647, 0.1734, 0.3409, 0.1159, 0.4099, 0.04694, 0.4189, 0.09225, 0.3409, 0.1159, 0.3232, 0.07322, 0.3647, 0.1734, 0.3937, 0.2434, 0.3457, 0.269, 0.3036, 0.206, 0.3409, 0.1159, 0.3647, 0.1734, 0.3036, 0.206, 0.269, 0.1543, 0.3232, 0.07322, 0.3409, 0.1159, 0.269, 0.1543, 0.2434, 0.1159, 0.3123, 0.04694, 0.3232, 0.07322, 0.2434, 0.1159, 0.2276, 0.09225, 0.3087, 0.03806, 0.3123, 0.04694, 0.2276, 0.09225, 0.2222, 0.08427, 0.4627, 0.4099, 0.5, 0.5, 0.4458, 0.4189, 0.4268, 0.3232, 0.4627, 0.4099, 0.4458, 0.4189, 0.3937, 0.3409, 0.3937, 0.2434, 0.4268, 0.3232, 0.3937, 0.3409, 0.3457, 0.269, 0.2222, 0.08427, 0.2276, 0.09225, 0.1532, 0.1532, 0.1464, 0.1464, 0.4458, 0.4189, 0.5, 0.5, 0.431, 0.431, 0.3937, 0.3409, 0.4458, 0.4189, 0.431, 0.431, 0.3647, 0.3647, 0.3457, 0.269, 0.3937, 0.3409, 0.3647, 0.3647, 0.3036, 0.3036, 0.3036, 0.206, 0.3457, 0.269, 0.3036, 0.3036, 0.25, 0.25, 0.269, 0.1543, 0.3036, 0.206, 0.25, 0.25, 0.206, 0.206, 0.2434, 0.1159, 0.269, 0.1543, 0.206, 0.206, 0.1734, 0.1734, 0.2276, 0.09225, 0.2434, 0.1159, 0.1734, 0.1734, 0.1532, 0.1532, 0.206, 0.206, 0.25, 0.25, 0.206, 0.3036, 0.1543, 0.269, 0.1734, 0.1734, 0.206, 0.206, 0.1543, 0.269, 0.1159, 0.2434, 0.1532, 0.1532, 0.1734, 0.1734, 0.1159, 0.2434, 0.09225, 0.2276, 0.1464, 0.1464, 0.1532, 0.1532, 0.09225, 0.2276, 0.08427, 0.2222, 0.431, 0.431, 0.5, 0.5, 0.4189, 0.4458, 0.3647, 0.3647, 0.431, 0.431, 0.4189, 0.4458, 0.3409, 0.3937, 0.3036, 0.3036, 0.3647, 0.3647, 0.3409, 0.3937, 0.269, 0.3457, 0.25, 0.25, 0.3036, 0.3036, 0.269, 0.3457, 0.206, 0.3036, 0.4189, 0.4458, 0.5, 0.5, 0.4099, 0.4627, 0.3409, 0.3937, 0.4189, 0.4458, 0.4099, 0.4627, 0.3232, 0.4268, 0.269, 0.3457, 0.3409, 0.3937, 0.3232, 0.4268, 0.2434, 0.3937, 0.206, 0.3036, 0.269, 0.3457, 0.2434, 0.3937, 0.1734, 0.3647, 0.1543, 0.269, 0.206, 0.3036, 0.1734, 0.3647, 0.1159, 0.3409, 0.1159, 0.2434, 0.1543, 0.269, 0.1159, 0.3409, 0.07322, 0.3232, 0.09225, 0.2276, 0.1159, 0.2434, 0.07322, 0.3232, 0.04694, 0.3123, 0.08427, 0.2222, 0.09225, 0.2276, 0.04694, 0.3123, 0.03806, 0.3087, 0.1159, 0.3409, 0.1734, 0.3647, 0.1532, 0.431, 0.09225, 0.4189, 0.07322, 0.3232, 0.1159, 0.3409, 0.09225, 0.4189, 0.04694, 0.4099, 0.04694, 0.3123, 0.07322, 0.3232, 0.04694, 0.4099, 0.01903, 0.4043, 0.03806, 0.3087, 0.04694, 0.3123, 0.01903, 0.4043, 0.009607, 0.4025, 0.4099, 0.4627, 0.5, 0.5, 0.4043, 0.481, 0.3232, 0.4268, 0.4099, 0.4627, 0.4043, 0.481, 0.3123, 0.4627, 0.2434, 0.3937, 0.3232, 0.4268, 0.3123, 0.4627, 0.2276, 0.4458, 0.1734, 0.3647, 0.2434, 0.3937, 0.2276, 0.4458, 0.1532, 0.431, 0.3123, 0.4627, 0.4043, 0.481, 0.4025, 0.5, 0.3087, 0.5, 0.2276, 0.4458, 0.3123, 0.4627, 0.3087, 0.5, 0.2222, 0.5, 0.1532, 0.431, 0.2276, 0.4458, 0.2222, 0.5, 0.1464, 0.5, 0.09225, 0.4189, 0.1532, 0.431, 0.1464, 0.5, 0.08426, 0.5, 0.04694, 0.4099, 0.09225, 0.4189, 0.08426, 0.5, 0.03806, 0.5, 0.01903, 0.4043, 0.04694, 0.4099, 0.03806, 0.5, 0.009607, 0.5, 0.009607, 0.4025, 0.01903, 0.4043, 0.009607, 0.5, 0.0, 0.5, 0.4043, 0.481, 0.5, 0.5, 0.4025, 0.5, 0.03806, 0.5, 0.08426, 0.5, 0.09225, 0.5811, 0.04694, 0.5901, 0.009607, 0.5, 0.03806, 0.5, 0.04694, 0.5901, 0.01903, 0.5957, 0.0, 0.5, 0.009607, 0.5, 0.01903, 0.5957, 0.009607, 0.5975, 0.4025, 0.5, 0.5, 0.5, 0.4043, 0.519, 0.3087, 0.5, 0.4025, 0.5, 0.4043, 0.519, 0.3123, 0.5373, 0.2222, 0.5, 0.3087, 0.5, 0.3123, 0.5373, 0.2276, 0.5542, 0.1464, 0.5, 0.2222, 0.5, 0.2276, 0.5542, 0.1532, 0.569, 0.08426, 0.5, 0.1464, 0.5, 0.1532, 0.569, 0.09225, 0.5811, 0.3123, 0.5373, 0.4043, 0.519, 0.4099, 0.5373, 0.3232, 0.5732, 0.2276, 0.5542, 0.3123, 0.5373, 0.3232, 0.5732, 0.2434, 0.6063, 0.1532, 0.569, 0.2276, 0.5542, 0.2434, 0.6063, 0.1734, 0.6353, 0.09225, 0.5811, 0.1532, 0.569, 0.1734, 0.6353, 0.1159, 0.6591, 0.04694, 0.5901, 0.09225, 0.5811, 0.1159, 0.6591, 0.07322, 0.6768, 0.01903, 0.5957, 0.04694, 0.5901, 0.07322, 0.6768, 0.04694, 0.6877, 0.009607, 0.5975, 0.01903, 0.5957, 0.04694, 0.6877, 0.03806, 0.6913, 0.4043, 0.519, 0.5, 0.5, 0.4099, 0.5373, 0.07322, 0.6768, 0.1159, 0.6591, 0.1543, 0.731, 0.1159, 0.7566, 0.04694, 0.6877, 0.07322, 0.6768, 0.1159, 0.7566, 0.09225, 0.7724, 0.03806, 0.6913, 0.04694, 0.6877, 0.09225, 0.7724, 0.08427, 0.7778, 0.4099, 0.5373, 0.5, 0.5, 0.4189, 0.5542, 0.3232, 0.5732, 0.4099, 0.5373, 0.4189, 0.5542, 0.3409, 0.6063, 0.2434, 0.6063, 0.3232, 0.5732, 0.3409, 0.6063, 0.269, 0.6543, 0.1734, 0.6353, 0.2434, 0.6063, 0.269, 0.6543, 0.206, 0.6964, 0.1159, 0.6591, 0.1734, 0.6353, 0.206, 0.6964, 0.1543, 0.731, 0.269, 0.6543, 0.3409, 0.6063, 0.3647, 0.6353, 0.3036, 0.6964, 0.206, 0.6964, 0.269, 0.6543, 0.3036, 0.6964, 0.25, 0.75, 0.1543, 0.731, 0.206, 0.6964, 0.25, 0.75, 0.206, 0.794, 0.1159, 0.7566, 0.1543, 0.731, 0.206, 0.794, 0.1734, 0.8266, 0.09225, 0.7724, 0.1159, 0.7566, 0.1734, 0.8266, 0.1532, 0.8468, 0.08427, 0.7778, 0.09225, 0.7724, 0.1532, 0.8468, 0.1464, 0.8536, 0.4189, 0.5542, 0.5, 0.5, 0.431, 0.569, 0.3409, 0.6063, 0.4189, 0.5542, 0.431, 0.569, 0.3647, 0.6353, 0.1532, 0.8468, 0.1734, 0.8266, 0.2434, 0.8841, 0.2276, 0.9077, 0.1464, 0.8536, 0.1532, 0.8468, 0.2276, 0.9077, 0.2222, 0.9157, 0.431, 0.569, 0.5, 0.5, 0.4458, 0.5811, 0.3647, 0.6353, 0.431, 0.569, 0.4458, 0.5811, 0.3937, 0.6591, 0.3036, 0.6964, 0.3647, 0.6353, 0.3937, 0.6591, 0.3457, 0.731, 0.25, 0.75, 0.3036, 0.6964, 0.3457, 0.731, 0.3036, 0.794, 0.206, 0.794, 0.25, 0.75, 0.3036, 0.794, 0.269, 0.8457, 0.1734, 0.8266, 0.206, 0.794, 0.269, 0.8457, 0.2434, 0.8841, 0.3036, 0.794, 0.3457, 0.731, 0.3937, 0.7566, 0.3647, 0.8266, 0.269, 0.8457, 0.3036, 0.794, 0.3647, 0.8266, 0.3409, 0.8841, 0.2434, 0.8841, 0.269, 0.8457, 0.3409, 0.8841, 0.3232, 0.9268, 0.2276, 0.9077, 0.2434, 0.8841, 0.3232, 0.9268, 0.3123, 0.9531, 0.2222, 0.9157, 0.2276, 0.9077, 0.3123, 0.9531, 0.3087, 0.9619, 0.4458, 0.5811, 0.5, 0.5, 0.4627, 0.5901, 0.3937, 0.6591, 0.4458, 0.5811, 0.4627, 0.5901, 0.4268, 0.6768, 0.3457, 0.731, 0.3937, 0.6591, 0.4268, 0.6768, 0.3937, 0.7566, 0.3087, 0.9619, 0.3123, 0.9531, 0.4043, 0.981, 0.4025, 0.9904, 0.4627, 0.5901, 0.5, 0.5, 0.481, 0.5957, 0.4268, 0.6768, 0.4627, 0.5901, 0.481, 0.5957, 0.4627, 0.6877, 0.3937, 0.7566, 0.4268, 0.6768, 0.4627, 0.6877, 0.4458, 0.7724, 0.3647, 0.8266, 0.3937, 0.7566, 0.4458, 0.7724, 0.431, 0.8468, 0.3409, 0.8841, 0.3647, 0.8266, 0.431, 0.8468, 0.4189, 0.9077, 0.3232, 0.9268, 0.3409, 0.8841, 0.4189, 0.9077, 0.4099, 0.9531, 0.3123, 0.9531, 0.3232, 0.9268, 0.4099, 0.9531, 0.4043, 0.981, 0.431, 0.8468, 0.4458, 0.7724, 0.5, 0.7778, 0.5, 0.8536, 0.4189, 0.9077, 0.431, 0.8468, 0.5, 0.8536, 0.5, 0.9157, 0.4099, 0.9531, 0.4189, 0.9077, 0.5, 0.9157, 0.5, 0.9619, 0.4043, 0.981, 0.4099, 0.9531, 0.5, 0.9619, 0.5, 0.9904, 0.4025, 0.9904, 0.4043, 0.981, 0.5, 0.9904, 0.5, 1.0, 0.481, 0.5957, 0.5, 0.5, 0.5, 0.5975, 0.4627, 0.6877, 0.481, 0.5957, 0.5, 0.5975, 0.5, 0.6913, 0.4458, 0.7724, 0.4627, 0.6877, 0.5, 0.6913, 0.5, 0.7778, 0.5, 0.8536, 0.569, 0.8468, 0.5542, 0.7724, 0.5, 0.7778, 0.5, 0.9157, 0.5811, 0.9077, 0.569, 0.8468, 0.5, 0.8536, 0.5, 0.9619, 0.5901, 0.9531, 0.5811, 0.9077, 0.5, 0.9157, 0.5, 0.9904, 0.5957, 0.981, 0.5901, 0.9531, 0.5, 0.9619, 0.5, 1.0, 0.5975, 0.9904, 0.5957, 0.981, 0.5, 0.9904, 0.5, 0.5975, 0.519, 0.5957, 0.5, 0.5, 0.5, 0.6913, 0.5373, 0.6877, 0.519, 0.5957, 0.5, 0.5975, 0.5, 0.7778, 0.5542, 0.7724, 0.5373, 0.6877, 0.5, 0.6913, 0.5542, 0.7724, 0.6063, 0.7566, 0.5732, 0.6768, 0.5373, 0.6877, 0.569, 0.8468, 0.6353, 0.8266, 0.6063, 0.7566, 0.5542, 0.7724, 0.5811, 0.9077, 0.6591, 0.8841, 0.6353, 0.8266, 0.569, 0.8468, 0.5901, 0.9531, 0.6768, 0.9268, 0.6591, 0.8841, 0.5811, 0.9077, 0.5957, 0.981, 0.6877, 0.9531, 0.6768, 0.9268, 0.5901, 0.9531, 0.5975, 0.9904, 0.6913, 0.9619, 0.6877, 0.9531, 0.5957, 0.981, 0.519, 0.5957, 0.5373, 0.5901, 0.5, 0.5, 0.5373, 0.6877, 0.5732, 0.6768, 0.5373, 0.5901, 0.519, 0.5957, 0.6877, 0.9531, 0.7724, 0.9077, 0.7566, 0.8841, 0.6768, 0.9268, 0.6913, 0.9619, 0.7778, 0.9157, 0.7724, 0.9077, 0.6877, 0.9531, 0.5373, 0.5901, 0.5542, 0.5811, 0.5, 0.5, 0.5732, 0.6768, 0.6063, 0.6591, 0.5542, 0.5811, 0.5373, 0.5901, 0.6063, 0.7566, 0.6543, 0.731, 0.6063, 0.6591, 0.5732, 0.6768, 0.6353, 0.8266, 0.6964, 0.794, 0.6543, 0.731, 0.6063, 0.7566, 0.6591, 0.8841, 0.731, 0.8457, 0.6964, 0.794, 0.6353, 0.8266, 0.6768, 0.9268, 0.7566, 0.8841, 0.731, 0.8457, 0.6591, 0.8841, 0.6543, 0.731, 0.6964, 0.6964, 0.6353, 0.6353, 0.6063, 0.6591, 0.6964, 0.794, 0.75, 0.75, 0.6964, 0.6964, 0.6543, 0.731, 0.731, 0.8457, 0.794, 0.794, 0.75, 0.75, 0.6964, 0.794, 0.7566, 0.8841, 0.8266, 0.8266, 0.794, 0.794, 0.731, 0.8457, 0.7724, 0.9077, 0.8468, 0.8468, 0.8266, 0.8266, 0.7566, 0.8841, 0.7778, 0.9157, 0.8536, 0.8536, 0.8468, 0.8468, 0.7724, 0.9077, 0.5542, 0.5811, 0.569, 0.569, 0.5, 0.5, 0.6063, 0.6591, 0.6353, 0.6353, 0.569, 0.569, 0.5542, 0.5811, 0.8468, 0.8468, 0.9077, 0.7724, 0.8841, 0.7566, 0.8266, 0.8266, 0.8536, 0.8536, 0.9157, 0.7778, 0.9077, 0.7724, 0.8468, 0.8468, 0.569, 0.569, 0.5811, 0.5542, 0.5, 0.5, 0.6353, 0.6353, 0.6591, 0.6063, 0.5811, 0.5542, 0.569, 0.569, 0.6964, 0.6964, 0.731, 0.6543, 0.6591, 0.6063, 0.6353, 0.6353, 0.75, 0.75, 0.794, 0.6964, 0.731, 0.6543, 0.6964, 0.6964, 0.794, 0.794, 0.8457, 0.731, 0.794, 0.6964, 0.75, 0.75, 0.8266, 0.8266, 0.8841, 0.7566, 0.8457, 0.731, 0.794, 0.794, 0.794, 0.6964, 0.8266, 0.6353, 0.7566, 0.6063, 0.731, 0.6543, 0.8457, 0.731, 0.8841, 0.6591, 0.8266, 0.6353, 0.794, 0.6964, 0.8841, 0.7566, 0.9268, 0.6768, 0.8841, 0.6591, 0.8457, 0.731, 0.9077, 0.7724, 0.9531, 0.6877, 0.9268, 0.6768, 0.8841, 0.7566, 0.9157, 0.7778, 0.9619, 0.6913, 0.9531, 0.6877, 0.9077, 0.7724, 0.5811, 0.5542, 0.5901, 0.5373, 0.5, 0.5, 0.6591, 0.6063, 0.6768, 0.5732, 0.5901, 0.5373, 0.5811, 0.5542, 0.731, 0.6543, 0.7566, 0.6063, 0.6768, 0.5732, 0.6591, 0.6063, 0.9619, 0.6913, 0.9904, 0.5975, 0.981, 0.5957, 0.9531, 0.6877, 0.5901, 0.5373, 0.5957, 0.519, 0.5, 0.5, 0.6768, 0.5732, 0.6877, 0.5373, 0.5957, 0.519, 0.5901, 0.5373, 0.7566, 0.6063, 0.7724, 0.5542, 0.6877, 0.5373, 0.6768, 0.5732, 0.8266, 0.6353, 0.8468, 0.569, 0.7724, 0.5542, 0.7566, 0.6063, 0.8841, 0.6591, 0.9077, 0.5811, 0.8468, 0.569, 0.8266, 0.6353, 0.9268, 0.6768, 0.9531, 0.5901, 0.9077, 0.5811, 0.8841, 0.6591, 0.9531, 0.6877, 0.981, 0.5957, 0.9531, 0.5901, 0.9268, 0.6768, 0.8468, 0.569, 0.8536, 0.5, 0.7778, 0.5, 0.7724, 0.5542, 0.9077, 0.5811, 0.9157, 0.5, 0.8536, 0.5, 0.8468, 0.569, 0.9531, 0.5901, 0.9619, 0.5, 0.9157, 0.5, 0.9077, 0.5811, 0.981, 0.5957, 0.9904, 0.5, 0.9619, 0.5, 0.9531, 0.5901, 0.9904, 0.5975, 1.0, 0.5, 0.9904, 0.5, 0.981, 0.5957, 0.5957, 0.519, 0.5975, 0.5, 0.5, 0.5, 0.6877, 0.5373, 0.6913, 0.5, 0.5975, 0.5, 0.5957, 0.519, 0.7724, 0.5542, 0.7778, 0.5, 0.6913, 0.5, 0.6877, 0.5373, 1.0, 0.5, 0.9904, 0.4025, 0.981, 0.4043, 0.9904, 0.5, 0.5975, 0.5, 0.5957, 0.481, 0.5, 0.5, 0.6913, 0.5, 0.6877, 0.4627, 0.5957, 0.481, 0.5975, 0.5, 0.7778, 0.5, 0.7724, 0.4458, 0.6877, 0.4627, 0.6913, 0.5, 0.8536, 0.5, 0.8468, 0.431, 0.7724, 0.4458, 0.7778, 0.5, 0.9157, 0.5, 0.9077, 0.4189, 0.8468, 0.431, 0.8536, 0.5, 0.9619, 0.5, 0.9531, 0.4099, 0.9077, 0.4189, 0.9157, 0.5, 0.9904, 0.5, 0.981, 0.4043, 0.9531, 0.4099, 0.9619, 0.5, 0.9077, 0.4189, 0.8841, 0.3409, 0.8266, 0.3647, 0.8468, 0.431, 0.9531, 0.4099, 0.9268, 0.3232, 0.8841, 0.3409, 0.9077, 0.4189, 0.981, 0.4043, 0.9531, 0.3123, 0.9268, 0.3232, 0.9531, 0.4099, 0.9904, 0.4025, 0.9619, 0.3087, 0.9531, 0.3123, 0.981, 0.4043, 0.5957, 0.481, 0.5901, 0.4627, 0.5, 0.5, 0.6877, 0.4627, 0.6768, 0.4268, 0.5901, 0.4627, 0.5957, 0.481, 0.7724, 0.4458, 0.7566, 0.3937, 0.6768, 0.4268, 0.6877, 0.4627, 0.8468, 0.431, 0.8266, 0.3647, 0.7566, 0.3937, 0.7724, 0.4458, 0.6768, 0.4268, 0.6591, 0.3937, 0.5811, 0.4458, 0.5901, 0.4627, 0.7566, 0.3937, 0.731, 0.3457, 0.6591, 0.3937, 0.6768, 0.4268, 0.8266, 0.3647, 0.794, 0.3036, 0.731, 0.3457, 0.7566, 0.3937, 0.8841, 0.3409, 0.8457, 0.269, 0.794, 0.3036, 0.8266, 0.3647, 0.9268, 0.3232, 0.8841, 0.2434, 0.8457, 0.269, 0.8841, 0.3409, 0.9531, 0.3123, 0.9077, 0.2276, 0.8841, 0.2434, 0.9268, 0.3232, 0.9619, 0.3087, 0.9157, 0.2222, 0.9077, 0.2276, 0.9531, 0.3123, 0.5901, 0.4627, 0.5811, 0.4458, 0.5, 0.5, 0.8841, 0.2434, 0.8266, 0.1734, 0.794, 0.206, 0.8457, 0.269, 0.9077, 0.2276, 0.8468, 0.1532, 0.8266, 0.1734, 0.8841, 0.2434, 0.9157, 0.2222, 0.8536, 0.1464, 0.8468, 0.1532, 0.9077, 0.2276, 0.5811, 0.4458, 0.569, 0.431, 0.5, 0.5, 0.6591, 0.3937, 0.6353, 0.3647, 0.569, 0.431, 0.5811, 0.4458, 0.731, 0.3457, 0.6964, 0.3036, 0.6353, 0.3647, 0.6591, 0.3937, 0.794, 0.3036, 0.75, 0.25, 0.6964, 0.3036, 0.731, 0.3457, 0.8457, 0.269, 0.794, 0.206, 0.75, 0.25, 0.794, 0.3036, 0.6353, 0.3647, 0.6063, 0.3409, 0.5542, 0.4189, 0.569, 0.431, 0.6964, 0.3036, 0.6543, 0.269, 0.6063, 0.3409, 0.6353, 0.3647, 0.75, 0.25, 0.6964, 0.206, 0.6543, 0.269, 0.6964, 0.3036, 0.794, 0.206, 0.731, 0.1543, 0.6964, 0.206, 0.75, 0.25, 0.8266, 0.1734, 0.7566, 0.1159, 0.731, 0.1543, 0.794, 0.206, 0.8468, 0.1532, 0.7724, 0.09225, 0.7566, 0.1159, 0.8266, 0.1734, 0.8536, 0.1464, 0.7778, 0.08426, 0.7724, 0.09225, 0.8468, 0.1532, 0.569, 0.431, 0.5542, 0.4189, 0.5, 0.5, 0.7566, 0.1159, 0.6768, 0.07322, 0.6591, 0.1159, 0.731, 0.1543, 0.7724, 0.09225, 0.6877, 0.04694, 0.6768, 0.07322, 0.7566, 0.1159, 0.7778, 0.08426, 0.6913, 0.03806, 0.6877, 0.04694, 0.7724, 0.09225, 0.5542, 0.4189, 0.5373, 0.4099, 0.5, 0.5, 0.6063, 0.3409, 0.5732, 0.3232, 0.5373, 0.4099, 0.5542, 0.4189, 0.6543, 0.269, 0.6063, 0.2434, 0.5732, 0.3232, 0.6063, 0.3409, 0.6964, 0.206, 0.6353, 0.1734, 0.6063, 0.2434, 0.6543, 0.269, 0.731, 0.1543, 0.6591, 0.1159, 0.6353, 0.1734, 0.6964, 0.206, 0.6063, 0.2434, 0.5542, 0.2276, 0.5373, 0.3123, 0.5732, 0.3232, 0.6353, 0.1734, 0.569, 0.1532, 0.5542, 0.2276, 0.6063, 0.2434, 0.6591, 0.1159, 0.5811, 0.09225, 0.569, 0.1532, 0.6353, 0.1734, 0.6768, 0.07322, 0.5901, 0.04694, 0.5811, 0.09225, 0.6591, 0.1159, 0.6877, 0.04694, 0.5957, 0.01903, 0.5901, 0.04694, 0.6768, 0.07322, 0.6913, 0.03806, 0.5975, 0.009607, 0.5957, 0.01903, 0.6877, 0.04694, 0.5373, 0.4099, 0.519, 0.4043, 0.5, 0.5, 0.5732, 0.3232, 0.5373, 0.3123, 0.519, 0.4043, 0.5373, 0.4099, 0.5957, 0.01903, 0.5, 0.009607, 0.5, 0.03806, 0.5901, 0.04694, 0.5975, 0.009607, 0.5, 0.0, 0.5, 0.009607, 0.5957, 0.01903, 0.519, 0.4043, 0.5, 0.4025, 0.5, 0.5, 0.5373, 0.3123, 0.5, 0.3087, 0.5, 0.4025, 0.519, 0.4043, 0.5542, 0.2276, 0.5, 0.2222, 0.5, 0.3087, 0.5373, 0.3123, 0.569, 0.1532, 0.5, 0.1464, 0.5, 0.2222, 0.5542, 0.2276, 0.5811, 0.09225, 0.5, 0.08427, 0.5, 0.1464, 0.569, 0.1532, 0.5901, 0.04694, 0.5, 0.03806, 0.5, 0.08427, 0.5811, 0.09225, 0.5, 0.2222, 0.4458, 0.2276, 0.4627, 0.3123, 0.5, 0.3087, 0.5, 0.1464, 0.431, 0.1532, 0.4458, 0.2276, 0.5, 0.2222, 0.5, 0.08427, 0.4189, 0.09225, 0.431, 0.1532, 0.5, 0.1464, 0.5, 0.03806, 0.4099, 0.04694, 0.4189, 0.09225, 0.5, 0.08427, 0.5, 0.009607, 0.4043, 0.01903, 0.4099, 0.04694, 0.5, 0.03806, 0.5, 0.0, 0.4025, 0.009607, 0.4043, 0.01903, 0.5, 0.009607, 0.5, 0.4025, 0.481, 0.4043, 0.5, 0.5, 0.5, 0.3087, 0.4627, 0.3123, 0.481, 0.4043, 0.5, 0.4025, 0.4043, 0.01903, 0.3123, 0.04694, 0.3232, 0.07322, 0.4099, 0.04694, 0.4025, 0.009607, 0.3087, 0.03806, 0.3123, 0.04694, 0.4043, 0.01903, 0.481, 0.4043, 0.4627, 0.4099, 0.5, 0.5, 0.4627, 0.3123, 0.4268, 0.3232, 0.4627, 0.4099, 0.481, 0.4043, 0.4458, 0.2276, 0.3937, 0.2434, 0.4268, 0.3232, 0.4627, 0.3123, 0.431, 0.1532, 0.3647, 0.1734, 0.3937, 0.2434, 0.4458, 0.2276, 0.4189, 0.09225, 0.3409, 0.1159, 0.3647, 0.1734, 0.431, 0.1532, 0.4099, 0.04694, 0.3232, 0.07322, 0.3409, 0.1159, 0.4189, 0.09225, 0.3647, 0.1734, 0.3036, 0.206, 0.3457, 0.269, 0.3937, 0.2434, 0.3409, 0.1159, 0.269, 0.1543, 0.3036, 0.206, 0.3647, 0.1734, 0.3232, 0.07322, 0.2434, 0.1159, 0.269, 0.1543, 0.3409, 0.1159, 0.3123, 0.04694, 0.2276, 0.09225, 0.2434, 0.1159, 0.3232, 0.07322, 0.3087, 0.03806, 0.2222, 0.08427, 0.2276, 0.09225, 0.3123, 0.04694, 0.4627, 0.4099, 0.4458, 0.4189, 0.5, 0.5, 0.4268, 0.3232, 0.3937, 0.3409, 0.4458, 0.4189, 0.4627, 0.4099, 0.3937, 0.2434, 0.3457, 0.269, 0.3937, 0.3409, 0.4268, 0.3232, 0.2222, 0.08427, 0.1464, 0.1464, 0.1532, 0.1532, 0.2276, 0.09225, 0.4458, 0.4189, 0.431, 0.431, 0.5, 0.5, 0.3937, 0.3409, 0.3647, 0.3647, 0.431, 0.431, 0.4458, 0.4189, 0.3457, 0.269, 0.3036, 0.3036, 0.3647, 0.3647, 0.3937, 0.3409, 0.3036, 0.206, 0.25, 0.25, 0.3036, 0.3036, 0.3457, 0.269, 0.269, 0.1543, 0.206, 0.206, 0.25, 0.25, 0.3036, 0.206, 0.2434, 0.1159, 0.1734, 0.1734, 0.206, 0.206, 0.269, 0.1543, 0.2276, 0.09225, 0.1532, 0.1532, 0.1734, 0.1734, 0.2434, 0.1159, 0.206, 0.206, 0.1543, 0.269, 0.206, 0.3036, 0.25, 0.25, 0.1734, 0.1734, 0.1159, 0.2434, 0.1543, 0.269, 0.206, 0.206, 0.1532, 0.1532, 0.09225, 0.2276, 0.1159, 0.2434, 0.1734, 0.1734, 0.1464, 0.1464, 0.08427, 0.2222, 0.09225, 0.2276, 0.1532, 0.1532, 0.431, 0.431, 0.4189, 0.4458, 0.5, 0.5, 0.3647, 0.3647, 0.3409, 0.3937, 0.4189, 0.4458, 0.431, 0.431, 0.3036, 0.3036, 0.269, 0.3457, 0.3409, 0.3937, 0.3647, 0.3647, 0.25, 0.25, 0.206, 0.3036, 0.269, 0.3457, 0.3036, 0.3036, 0.4189, 0.4458, 0.4099, 0.4627, 0.5, 0.5, 0.3409, 0.3937, 0.3232, 0.4268, 0.4099, 0.4627, 0.4189, 0.4458, 0.269, 0.3457, 0.2434, 0.3937, 0.3232, 0.4268, 0.3409, 0.3937, 0.206, 0.3036, 0.1734, 0.3647, 0.2434, 0.3937, 0.269, 0.3457, 0.1543, 0.269, 0.1159, 0.3409, 0.1734, 0.3647, 0.206, 0.3036, 0.1159, 0.2434, 0.07322, 0.3232, 0.1159, 0.3409, 0.1543, 0.269, 0.09225, 0.2276, 0.04694, 0.3123, 0.07322, 0.3232, 0.1159, 0.2434, 0.08427, 0.2222, 0.03806, 0.3087, 0.04694, 0.3123, 0.09225, 0.2276, 0.1159, 0.3409, 0.09225, 0.4189, 0.1532, 0.431, 0.1734, 0.3647, 0.07322, 0.3232, 0.04694, 0.4099, 0.09225, 0.4189, 0.1159, 0.3409, 0.04694, 0.3123, 0.01903, 0.4043, 0.04694, 0.4099, 0.07322, 0.3232, 0.03806, 0.3087, 0.009607, 0.4025, 0.01903, 0.4043, 0.04694, 0.3123, 0.4099, 0.4627, 0.4043, 0.481, 0.5, 0.5, 0.3232, 0.4268, 0.3123, 0.4627, 0.4043, 0.481, 0.4099, 0.4627, 0.2434, 0.3937, 0.2276, 0.4458, 0.3123, 0.4627, 0.3232, 0.4268, 0.1734, 0.3647, 0.1532, 0.431, 0.2276, 0.4458, 0.2434, 0.3937, 0.3123, 0.4627, 0.3087, 0.5, 0.4025, 0.5, 0.4043, 0.481, 0.2276, 0.4458, 0.2222, 0.5, 0.3087, 0.5, 0.3123, 0.4627, 0.1532, 0.431, 0.1464, 0.5, 0.2222, 0.5, 0.2276, 0.4458, 0.09225, 0.4189, 0.08426, 0.5, 0.1464, 0.5, 0.1532, 0.431, 0.04694, 0.4099, 0.03806, 0.5, 0.08426, 0.5, 0.09225, 0.4189, 0.01903, 0.4043, 0.009607, 0.5, 0.03806, 0.5, 0.04694, 0.4099, 0.009607, 0.4025, 0.0, 0.5, 0.009607, 0.5, 0.01903, 0.4043, 0.4043, 0.481, 0.4025, 0.5, 0.5, 0.5, 0.03806, 0.5, 0.04694, 0.5901, 0.09225, 0.5811, 0.08426, 0.5, 0.009607, 0.5, 0.01903, 0.5957, 0.04694, 0.5901, 0.03806, 0.5, 0.0, 0.5, 0.009607, 0.5975, 0.01903, 0.5957, 0.009607, 0.5, 0.4025, 0.5, 0.4043, 0.519, 0.5, 0.5, 0.3087, 0.5, 0.3123, 0.5373, 0.4043, 0.519, 0.4025, 0.5, 0.2222, 0.5, 0.2276, 0.5542, 0.3123, 0.5373, 0.3087, 0.5, 0.1464, 0.5, 0.1532, 0.569, 0.2276, 0.5542, 0.2222, 0.5, 0.08426, 0.5, 0.09225, 0.5811, 0.1532, 0.569, 0.1464, 0.5, 0.3123, 0.5373, 0.3232, 0.5732, 0.4099, 0.5373, 0.4043, 0.519, 0.2276, 0.5542, 0.2434, 0.6063, 0.3232, 0.5732, 0.3123, 0.5373, 0.1532, 0.569, 0.1734, 0.6353, 0.2434, 0.6063, 0.2276, 0.5542, 0.09225, 0.5811, 0.1159, 0.6591, 0.1734, 0.6353, 0.1532, 0.569, 0.04694, 0.5901, 0.07322, 0.6768, 0.1159, 0.6591, 0.09225, 0.5811, 0.01903, 0.5957, 0.04694, 0.6877, 0.07322, 0.6768, 0.04694, 0.5901, 0.009607, 0.5975, 0.03806, 0.6913, 0.04694, 0.6877, 0.01903, 0.5957, 0.4043, 0.519, 0.4099, 0.5373, 0.5, 0.5, 0.07322, 0.6768, 0.1159, 0.7566, 0.1543, 0.731, 0.1159, 0.6591, 0.04694, 0.6877, 0.09225, 0.7724, 0.1159, 0.7566, 0.07322, 0.6768, 0.03806, 0.6913, 0.08427, 0.7778, 0.09225, 0.7724, 0.04694, 0.6877, 0.4099, 0.5373, 0.4189, 0.5542, 0.5, 0.5, 0.3232, 0.5732, 0.3409, 0.6063, 0.4189, 0.5542, 0.4099, 0.5373, 0.2434, 0.6063, 0.269, 0.6543, 0.3409, 0.6063, 0.3232, 0.5732, 0.1734, 0.6353, 0.206, 0.6964, 0.269, 0.6543, 0.2434, 0.6063, 0.1159, 0.6591, 0.1543, 0.731, 0.206, 0.6964, 0.1734, 0.6353, 0.269, 0.6543, 0.3036, 0.6964, 0.3647, 0.6353, 0.3409, 0.6063, 0.206, 0.6964, 0.25, 0.75, 0.3036, 0.6964, 0.269, 0.6543, 0.1543, 0.731, 0.206, 0.794, 0.25, 0.75, 0.206, 0.6964, 0.1159, 0.7566, 0.1734, 0.8266, 0.206, 0.794, 0.1543, 0.731, 0.09225, 0.7724, 0.1532, 0.8468, 0.1734, 0.8266, 0.1159, 0.7566, 0.08427, 0.7778, 0.1464, 0.8536, 0.1532, 0.8468, 0.09225, 0.7724, 0.4189, 0.5542, 0.431, 0.569, 0.5, 0.5, 0.3409, 0.6063, 0.3647, 0.6353, 0.431, 0.569, 0.4189, 0.5542, 0.1532, 0.8468, 0.2276, 0.9077, 0.2434, 0.8841, 0.1734, 0.8266, 0.1464, 0.8536, 0.2222, 0.9157, 0.2276, 0.9077, 0.1532, 0.8468, 0.431, 0.569, 0.4458, 0.5811, 0.5, 0.5, 0.3647, 0.6353, 0.3937, 0.6591, 0.4458, 0.5811, 0.431, 0.569, 0.3036, 0.6964, 0.3457, 0.731, 0.3937, 0.6591, 0.3647, 0.6353, 0.25, 0.75, 0.3036, 0.794, 0.3457, 0.731, 0.3036, 0.6964, 0.206, 0.794, 0.269, 0.8457, 0.3036, 0.794, 0.25, 0.75, 0.1734, 0.8266, 0.2434, 0.8841, 0.269, 0.8457, 0.206, 0.794, 0.3036, 0.794, 0.3647, 0.8266, 0.3937, 0.7566, 0.3457, 0.731, 0.269, 0.8457, 0.3409, 0.8841, 0.3647, 0.8266, 0.3036, 0.794, 0.2434, 0.8841, 0.3232, 0.9268, 0.3409, 0.8841, 0.269, 0.8457, 0.2276, 0.9077, 0.3123, 0.9531, 0.3232, 0.9268, 0.2434, 0.8841, 0.2222, 0.9157, 0.3087, 0.9619, 0.3123, 0.9531, 0.2276, 0.9077, 0.4458, 0.5811, 0.4627, 0.5901, 0.5, 0.5, 0.3937, 0.6591, 0.4268, 0.6768, 0.4627, 0.5901, 0.4458, 0.5811, 0.3457, 0.731, 0.3937, 0.7566, 0.4268, 0.6768, 0.3937, 0.6591, 0.3087, 0.9619, 0.4025, 0.9904, 0.4043, 0.981, 0.3123, 0.9531, 0.4627, 0.5901, 0.481, 0.5957, 0.5, 0.5, 0.4268, 0.6768, 0.4627, 0.6877, 0.481, 0.5957, 0.4627, 0.5901, 0.3937, 0.7566, 0.4458, 0.7724, 0.4627, 0.6877, 0.4268, 0.6768, 0.3647, 0.8266, 0.431, 0.8468, 0.4458, 0.7724, 0.3937, 0.7566, 0.3409, 0.8841, 0.4189, 0.9077, 0.431, 0.8468, 0.3647, 0.8266, 0.3232, 0.9268, 0.4099, 0.9531, 0.4189, 0.9077, 0.3409, 0.8841, 0.3123, 0.9531, 0.4043, 0.981, 0.4099, 0.9531, 0.3232, 0.9268, 0.431, 0.8468, 0.5, 0.8536, 0.5, 0.7778, 0.4458, 0.7724, 0.4189, 0.9077, 0.5, 0.9157, 0.5, 0.8536, 0.431, 0.8468, 0.4099, 0.9531, 0.5, 0.9619, 0.5, 0.9157, 0.4189, 0.9077, 0.4043, 0.981, 0.5, 0.9904, 0.5, 0.9619, 0.4099, 0.9531, 0.4025, 0.9904, 0.5, 1.0, 0.5, 0.9904, 0.4043, 0.981, 0.481, 0.5957, 0.5, 0.5975, 0.5, 0.5, 0.4627, 0.6877, 0.5, 0.6913, 0.5, 0.5975, 0.481, 0.5957, 0.4458, 0.7724, 0.5, 0.7778, 0.5, 0.6913, 0.4627, 0.6877])
me_sphere.update()

# ---- objects
ob_sphere = bpy.data.objects.new('Sphere', me_sphere)

# ---- transforms, parenting, visibility, modifiers, constraints
ob_sphere.location = (0.0, 0.0, 0.0)
ob_sphere.scale = (1.0, 1.0, 0.5)

# ---- collection membership
col_collection.objects.link(ob_sphere)

# ---- scene / render settings (as saved in the file)
scene.frame_start = 1; scene.frame_end = 250; scene.frame_set(1)
scene.render.engine = 'BLENDER_EEVEE_NEXT'
scene.cycles.sampling_pattern = 'TABULATED_SOBOL'
scene.view_settings.view_transform = 'Filmic'
bpy.context.view_layer.update()

# ---- added for rendering (the .blend has no active camera and no usable light): camera, sun
cam_auto = bpy.data.cameras.new('AutoCamera')
cam_auto.lens = 50.0
cam_auto.sensor_width = 36.0
cam_auto.clip_end = 1000.0
ob_auto_camera = bpy.data.objects.new('AutoCamera', cam_auto)
scene.collection.objects.link(ob_auto_camera)
ob_auto_camera.location = (2.6575, -3.189, 2.126)
ob_auto_camera.rotation_euler = (1.09748, -7.21219e-08, 0.694738)
scene.camera = ob_auto_camera
light_auto_sun = bpy.data.lights.new('AutoSun', 'SUN')
light_auto_sun.energy = 3.0
light_auto_sun.angle = 0.0523599
ob_auto_sun = bpy.data.objects.new('AutoSun', light_auto_sun)
scene.collection.objects.link(ob_auto_sun)
ob_auto_sun.rotation_euler = (0.872665, 0.174533, 0.523599)
bpy.context.view_layer.update()
